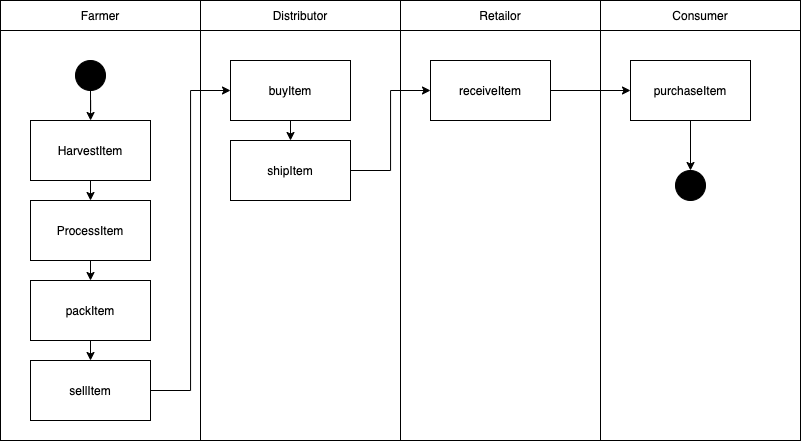

The diagram above was exported from draw.io. Its source (the exported page's mxGraphModel, read from the mxfile embedded in the PNG):
<mxGraphModel dx="925" dy="1254" grid="1" gridSize="10" guides="1" tooltips="1" connect="1" arrows="1" fold="1" page="1" pageScale="1" pageWidth="827" pageHeight="1169" math="0" shadow="0">
  <root>
    <mxCell id="0" />
    <mxCell id="1" parent="0" />
    <mxCell id="LJX8cCXZymjJFP50Wo5Z-1" value="" style="rounded=0;whiteSpace=wrap;html=1;" vertex="1" parent="1">
      <mxGeometry y="30" width="200" height="410" as="geometry" />
    </mxCell>
    <mxCell id="LJX8cCXZymjJFP50Wo5Z-2" value="Farmer" style="rounded=0;whiteSpace=wrap;html=1;" vertex="1" parent="1">
      <mxGeometry width="200" height="30" as="geometry" />
    </mxCell>
    <mxCell id="LJX8cCXZymjJFP50Wo5Z-18" style="edgeStyle=orthogonalEdgeStyle;rounded=0;orthogonalLoop=1;jettySize=auto;html=1;exitX=0.5;exitY=1;exitDx=0;exitDy=0;entryX=0.5;entryY=0;entryDx=0;entryDy=0;" edge="1" parent="1" source="LJX8cCXZymjJFP50Wo5Z-3" target="LJX8cCXZymjJFP50Wo5Z-4">
      <mxGeometry relative="1" as="geometry" />
    </mxCell>
    <mxCell id="LJX8cCXZymjJFP50Wo5Z-3" value="HarvestItem" style="rounded=0;whiteSpace=wrap;html=1;" vertex="1" parent="1">
      <mxGeometry x="30" y="120" width="120" height="60" as="geometry" />
    </mxCell>
    <mxCell id="LJX8cCXZymjJFP50Wo5Z-19" style="edgeStyle=orthogonalEdgeStyle;rounded=0;orthogonalLoop=1;jettySize=auto;html=1;exitX=0.5;exitY=1;exitDx=0;exitDy=0;entryX=0.5;entryY=0;entryDx=0;entryDy=0;" edge="1" parent="1" source="LJX8cCXZymjJFP50Wo5Z-4" target="LJX8cCXZymjJFP50Wo5Z-5">
      <mxGeometry relative="1" as="geometry" />
    </mxCell>
    <mxCell id="LJX8cCXZymjJFP50Wo5Z-4" value="ProcessItem" style="rounded=0;whiteSpace=wrap;html=1;" vertex="1" parent="1">
      <mxGeometry x="30" y="200" width="120" height="60" as="geometry" />
    </mxCell>
    <mxCell id="LJX8cCXZymjJFP50Wo5Z-20" style="edgeStyle=orthogonalEdgeStyle;rounded=0;orthogonalLoop=1;jettySize=auto;html=1;exitX=0.5;exitY=1;exitDx=0;exitDy=0;entryX=0.5;entryY=0;entryDx=0;entryDy=0;" edge="1" parent="1" source="LJX8cCXZymjJFP50Wo5Z-5" target="LJX8cCXZymjJFP50Wo5Z-6">
      <mxGeometry relative="1" as="geometry" />
    </mxCell>
    <mxCell id="LJX8cCXZymjJFP50Wo5Z-5" value="packItem" style="rounded=0;whiteSpace=wrap;html=1;" vertex="1" parent="1">
      <mxGeometry x="30" y="280" width="120" height="60" as="geometry" />
    </mxCell>
    <mxCell id="LJX8cCXZymjJFP50Wo5Z-6" value="sellItem" style="rounded=0;whiteSpace=wrap;html=1;" vertex="1" parent="1">
      <mxGeometry x="30" y="360" width="120" height="60" as="geometry" />
    </mxCell>
    <mxCell id="LJX8cCXZymjJFP50Wo5Z-7" value="Distributor" style="rounded=0;whiteSpace=wrap;html=1;" vertex="1" parent="1">
      <mxGeometry x="200" width="200" height="30" as="geometry" />
    </mxCell>
    <mxCell id="LJX8cCXZymjJFP50Wo5Z-8" value="" style="rounded=0;whiteSpace=wrap;html=1;" vertex="1" parent="1">
      <mxGeometry x="200" y="30" width="200" height="410" as="geometry" />
    </mxCell>
    <mxCell id="LJX8cCXZymjJFP50Wo5Z-22" style="edgeStyle=orthogonalEdgeStyle;rounded=0;orthogonalLoop=1;jettySize=auto;html=1;exitX=0.5;exitY=1;exitDx=0;exitDy=0;entryX=0.5;entryY=0;entryDx=0;entryDy=0;" edge="1" parent="1" source="LJX8cCXZymjJFP50Wo5Z-9" target="LJX8cCXZymjJFP50Wo5Z-10">
      <mxGeometry relative="1" as="geometry" />
    </mxCell>
    <mxCell id="LJX8cCXZymjJFP50Wo5Z-9" value="buyItem" style="rounded=0;whiteSpace=wrap;html=1;" vertex="1" parent="1">
      <mxGeometry x="230" y="60" width="120" height="60" as="geometry" />
    </mxCell>
    <mxCell id="LJX8cCXZymjJFP50Wo5Z-10" value="shipItem" style="rounded=0;whiteSpace=wrap;html=1;" vertex="1" parent="1">
      <mxGeometry x="230" y="140" width="120" height="60" as="geometry" />
    </mxCell>
    <mxCell id="LJX8cCXZymjJFP50Wo5Z-11" value="Retailor" style="rounded=0;whiteSpace=wrap;html=1;" vertex="1" parent="1">
      <mxGeometry x="400" width="200" height="30" as="geometry" />
    </mxCell>
    <mxCell id="LJX8cCXZymjJFP50Wo5Z-12" value="" style="rounded=0;whiteSpace=wrap;html=1;" vertex="1" parent="1">
      <mxGeometry x="400" y="30" width="200" height="410" as="geometry" />
    </mxCell>
    <mxCell id="LJX8cCXZymjJFP50Wo5Z-13" value="receiveItem" style="rounded=0;whiteSpace=wrap;html=1;" vertex="1" parent="1">
      <mxGeometry x="430" y="60" width="120" height="60" as="geometry" />
    </mxCell>
    <mxCell id="LJX8cCXZymjJFP50Wo5Z-15" value="Consumer" style="rounded=0;whiteSpace=wrap;html=1;" vertex="1" parent="1">
      <mxGeometry x="600" width="200" height="30" as="geometry" />
    </mxCell>
    <mxCell id="LJX8cCXZymjJFP50Wo5Z-16" value="" style="rounded=0;whiteSpace=wrap;html=1;" vertex="1" parent="1">
      <mxGeometry x="600" y="30" width="200" height="410" as="geometry" />
    </mxCell>
    <mxCell id="LJX8cCXZymjJFP50Wo5Z-28" value="" style="edgeStyle=orthogonalEdgeStyle;rounded=0;orthogonalLoop=1;jettySize=auto;html=1;" edge="1" parent="1" source="LJX8cCXZymjJFP50Wo5Z-17" target="LJX8cCXZymjJFP50Wo5Z-25">
      <mxGeometry relative="1" as="geometry" />
    </mxCell>
    <mxCell id="LJX8cCXZymjJFP50Wo5Z-17" value="purchaseItem" style="rounded=0;whiteSpace=wrap;html=1;" vertex="1" parent="1">
      <mxGeometry x="630" y="60" width="120" height="60" as="geometry" />
    </mxCell>
    <mxCell id="LJX8cCXZymjJFP50Wo5Z-25" value="" style="ellipse;whiteSpace=wrap;html=1;aspect=fixed;fillColor=#000000;" vertex="1" parent="1">
      <mxGeometry x="675" y="170" width="30" height="30" as="geometry" />
    </mxCell>
    <mxCell id="LJX8cCXZymjJFP50Wo5Z-27" style="edgeStyle=orthogonalEdgeStyle;rounded=0;orthogonalLoop=1;jettySize=auto;html=1;exitX=0.5;exitY=1;exitDx=0;exitDy=0;" edge="1" parent="1" source="LJX8cCXZymjJFP50Wo5Z-26" target="LJX8cCXZymjJFP50Wo5Z-3">
      <mxGeometry relative="1" as="geometry" />
    </mxCell>
    <mxCell id="LJX8cCXZymjJFP50Wo5Z-26" value="" style="ellipse;whiteSpace=wrap;html=1;aspect=fixed;fillColor=#000000;" vertex="1" parent="1">
      <mxGeometry x="75" y="60" width="30" height="30" as="geometry" />
    </mxCell>
    <mxCell id="LJX8cCXZymjJFP50Wo5Z-21" style="edgeStyle=orthogonalEdgeStyle;rounded=0;orthogonalLoop=1;jettySize=auto;html=1;exitX=1;exitY=0.5;exitDx=0;exitDy=0;entryX=0;entryY=0.5;entryDx=0;entryDy=0;" edge="1" parent="1" source="LJX8cCXZymjJFP50Wo5Z-6" target="LJX8cCXZymjJFP50Wo5Z-9">
      <mxGeometry relative="1" as="geometry" />
    </mxCell>
    <mxCell id="LJX8cCXZymjJFP50Wo5Z-23" style="edgeStyle=orthogonalEdgeStyle;rounded=0;orthogonalLoop=1;jettySize=auto;html=1;exitX=1;exitY=0.5;exitDx=0;exitDy=0;entryX=0;entryY=0.5;entryDx=0;entryDy=0;" edge="1" parent="1" source="LJX8cCXZymjJFP50Wo5Z-10" target="LJX8cCXZymjJFP50Wo5Z-13">
      <mxGeometry relative="1" as="geometry" />
    </mxCell>
    <mxCell id="LJX8cCXZymjJFP50Wo5Z-24" style="edgeStyle=orthogonalEdgeStyle;rounded=0;orthogonalLoop=1;jettySize=auto;html=1;exitX=1;exitY=0.5;exitDx=0;exitDy=0;" edge="1" parent="1" source="LJX8cCXZymjJFP50Wo5Z-13" target="LJX8cCXZymjJFP50Wo5Z-17">
      <mxGeometry relative="1" as="geometry" />
    </mxCell>
  </root>
</mxGraphModel>